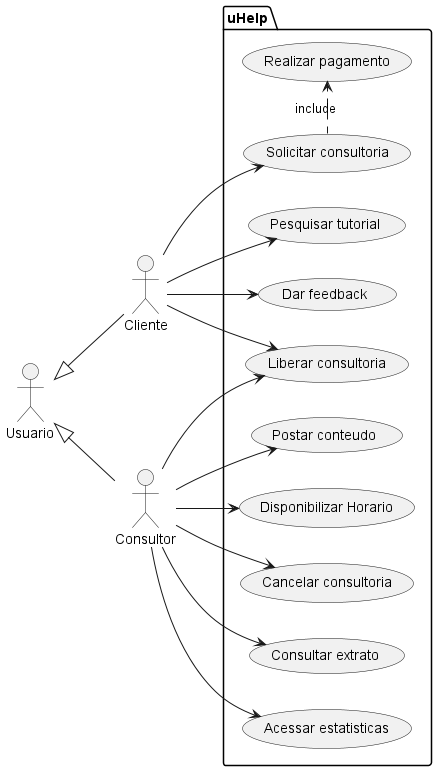

The diagram above was rendered by PlantUML. Its source (embedded in the PNG):
@startuml "use-cases"

left to right direction

actor :Usuario: as Usuario

actor :Cliente: as cli

actor :Consultor: as con

Usuario <|-- cli

Usuario <|-- con

package uHelp {

    usecase "Solicitar consultoria" as uc1 

    usecase "Pesquisar tutorial" as uc2

    usecase "Dar feedback" as uc3

    usecase "Realizar pagamento" as uc4

    usecase "Liberar consultoria" as uc5

    usecase "Postar conteudo" as uc6

    usecase "Disponibilizar Horario" as uc7

    usecase "Cancelar consultoria" as uc8

    usecase "Consultar extrato" as uc9

    usecase "Acessar estatisticas" as uc10

  }

  cli --> uc1

  cli --> uc2   

  cli --> uc3

  (uc1) .> (uc4) : include

  cli --> uc5

  con --> uc5

  con --> uc6

  con --> uc7

  con --> uc8

  con --> uc9

  con --> uc10

@enduml